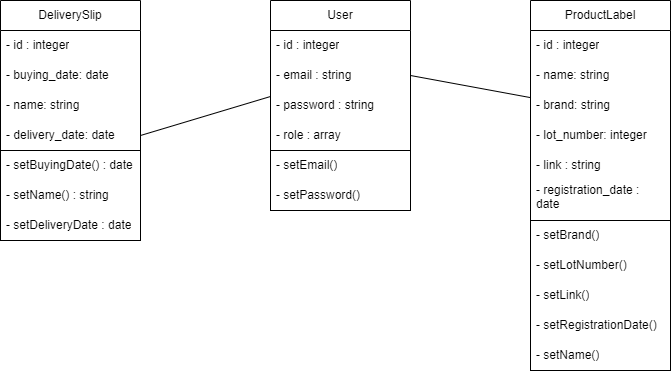

The diagram above was exported from draw.io. Its source (the exported page's mxGraphModel, read from the mxfile embedded in the PNG):
<mxGraphModel dx="756" dy="611" grid="1" gridSize="10" guides="1" tooltips="1" connect="1" arrows="1" fold="1" page="1" pageScale="1" pageWidth="827" pageHeight="1169" math="0" shadow="0">
  <root>
    <mxCell id="0" />
    <mxCell id="1" parent="0" />
    <mxCell id="53" value="" style="group" parent="1" vertex="1" connectable="0">
      <mxGeometry x="50" y="150" width="140" height="240" as="geometry" />
    </mxCell>
    <mxCell id="26" value="DeliverySlip" style="swimlane;fontStyle=0;childLayout=stackLayout;horizontal=1;startSize=30;horizontalStack=0;resizeParent=1;resizeParentMax=0;resizeLast=0;collapsible=1;marginBottom=0;whiteSpace=wrap;html=1;verticalAlign=middle;container=0;" parent="53" vertex="1">
      <mxGeometry width="140" height="240" as="geometry">
        <mxRectangle x="120" y="160" width="70" height="30" as="alternateBounds" />
      </mxGeometry>
    </mxCell>
    <mxCell id="46" value="- setBuyingDate() : date" style="text;strokeColor=none;fillColor=none;align=left;verticalAlign=middle;spacingLeft=4;spacingRight=4;overflow=hidden;points=[[0,0.5],[1,0.5]];portConstraint=eastwest;rotatable=0;whiteSpace=wrap;html=1;container=0;" parent="53" vertex="1">
      <mxGeometry y="150" width="140" height="30" as="geometry" />
    </mxCell>
    <mxCell id="48" value="- setName() : string" style="text;strokeColor=none;fillColor=none;align=left;verticalAlign=middle;spacingLeft=4;spacingRight=4;overflow=hidden;points=[[0,0.5],[1,0.5]];portConstraint=eastwest;rotatable=0;whiteSpace=wrap;html=1;container=0;" parent="53" vertex="1">
      <mxGeometry y="180" width="140" height="30" as="geometry" />
    </mxCell>
    <mxCell id="49" value="- setDeliveryDate : date" style="text;strokeColor=none;fillColor=none;align=left;verticalAlign=middle;spacingLeft=4;spacingRight=4;overflow=hidden;points=[[0,0.5],[1,0.5]];portConstraint=eastwest;rotatable=0;whiteSpace=wrap;html=1;container=0;" parent="53" vertex="1">
      <mxGeometry y="210" width="140" height="30" as="geometry" />
    </mxCell>
    <mxCell id="27" value="- id : integer" style="text;strokeColor=none;fillColor=none;align=left;verticalAlign=middle;spacingLeft=4;spacingRight=4;overflow=hidden;points=[[0,0.5],[1,0.5]];portConstraint=eastwest;rotatable=0;whiteSpace=wrap;html=1;container=0;" parent="53" vertex="1">
      <mxGeometry y="30" width="140" height="30" as="geometry" />
    </mxCell>
    <mxCell id="28" value="- buying_date: date" style="text;strokeColor=none;fillColor=none;align=left;verticalAlign=middle;spacingLeft=4;spacingRight=4;overflow=hidden;points=[[0,0.5],[1,0.5]];portConstraint=eastwest;rotatable=0;whiteSpace=wrap;html=1;container=0;" parent="53" vertex="1">
      <mxGeometry y="60" width="140" height="30" as="geometry" />
    </mxCell>
    <mxCell id="42" value="- name: string" style="text;strokeColor=none;fillColor=none;align=left;verticalAlign=middle;spacingLeft=4;spacingRight=4;overflow=hidden;points=[[0,0.5],[1,0.5]];portConstraint=eastwest;rotatable=0;whiteSpace=wrap;html=1;container=0;" parent="53" vertex="1">
      <mxGeometry y="90" width="140" height="30" as="geometry" />
    </mxCell>
    <mxCell id="29" value="- delivery_date: date" style="text;strokeColor=none;fillColor=none;align=left;verticalAlign=middle;spacingLeft=4;spacingRight=4;overflow=hidden;points=[[0,0.5],[1,0.5]];portConstraint=eastwest;rotatable=0;whiteSpace=wrap;html=1;container=0;" parent="53" vertex="1">
      <mxGeometry y="120" width="140" height="30" as="geometry" />
    </mxCell>
    <mxCell id="47" value="" style="rounded=0;whiteSpace=wrap;html=1;fillColor=none;container=0;" parent="53" vertex="1">
      <mxGeometry y="150" width="140" height="90" as="geometry" />
    </mxCell>
    <mxCell id="54" value="" style="group" parent="1" vertex="1" connectable="0">
      <mxGeometry x="580" y="150" width="140" height="370" as="geometry" />
    </mxCell>
    <mxCell id="23" value="- setBrand()" style="text;strokeColor=none;fillColor=none;align=left;verticalAlign=middle;spacingLeft=4;spacingRight=4;overflow=hidden;points=[[0,0.5],[1,0.5]];portConstraint=eastwest;rotatable=0;whiteSpace=wrap;html=1;container=0;" parent="54" vertex="1">
      <mxGeometry y="220" width="140" height="30" as="geometry" />
    </mxCell>
    <mxCell id="24" value="- setLotNumber()" style="text;strokeColor=none;fillColor=none;align=left;verticalAlign=middle;spacingLeft=4;spacingRight=4;overflow=hidden;points=[[0,0.5],[1,0.5]];portConstraint=eastwest;rotatable=0;whiteSpace=wrap;html=1;container=0;" parent="54" vertex="1">
      <mxGeometry y="250" width="140" height="30" as="geometry" />
    </mxCell>
    <mxCell id="18" value="ProductLabel" style="swimlane;fontStyle=0;childLayout=stackLayout;horizontal=1;startSize=30;horizontalStack=0;resizeParent=1;resizeParentMax=0;resizeLast=0;collapsible=1;marginBottom=0;whiteSpace=wrap;html=1;container=0;" parent="54" vertex="1">
      <mxGeometry width="140" height="220" as="geometry">
        <mxRectangle x="120" y="160" width="70" height="30" as="alternateBounds" />
      </mxGeometry>
    </mxCell>
    <mxCell id="22" value="" style="rounded=0;whiteSpace=wrap;html=1;fillColor=none;container=0;" parent="54" vertex="1">
      <mxGeometry y="220" width="140" height="150" as="geometry" />
    </mxCell>
    <mxCell id="33" value="- lot_number: integer" style="text;strokeColor=none;fillColor=none;align=left;verticalAlign=middle;spacingLeft=4;spacingRight=4;overflow=hidden;points=[[0,0.5],[1,0.5]];portConstraint=eastwest;rotatable=0;whiteSpace=wrap;html=1;container=0;" parent="54" vertex="1">
      <mxGeometry y="120" width="140" height="30" as="geometry" />
    </mxCell>
    <mxCell id="34" value="- link : string" style="text;strokeColor=none;fillColor=none;align=left;verticalAlign=middle;spacingLeft=4;spacingRight=4;overflow=hidden;points=[[0,0.5],[1,0.5]];portConstraint=eastwest;rotatable=0;whiteSpace=wrap;html=1;container=0;" parent="54" vertex="1">
      <mxGeometry y="150" width="140" height="30" as="geometry" />
    </mxCell>
    <mxCell id="35" value="- registration_date : date" style="text;strokeColor=none;fillColor=none;align=left;verticalAlign=middle;spacingLeft=4;spacingRight=4;overflow=hidden;points=[[0,0.5],[1,0.5]];portConstraint=eastwest;rotatable=0;whiteSpace=wrap;html=1;container=0;" parent="54" vertex="1">
      <mxGeometry y="180" width="140" height="30" as="geometry" />
    </mxCell>
    <mxCell id="19" value="- id : integer" style="text;strokeColor=none;fillColor=none;align=left;verticalAlign=middle;spacingLeft=4;spacingRight=4;overflow=hidden;points=[[0,0.5],[1,0.5]];portConstraint=eastwest;rotatable=0;whiteSpace=wrap;html=1;container=0;" parent="54" vertex="1">
      <mxGeometry y="30" width="140" height="30" as="geometry" />
    </mxCell>
    <mxCell id="20" value="- name: string" style="text;strokeColor=none;fillColor=none;align=left;verticalAlign=middle;spacingLeft=4;spacingRight=4;overflow=hidden;points=[[0,0.5],[1,0.5]];portConstraint=eastwest;rotatable=0;whiteSpace=wrap;html=1;container=0;" parent="54" vertex="1">
      <mxGeometry y="60" width="140" height="30" as="geometry" />
    </mxCell>
    <mxCell id="21" value="- brand: string" style="text;strokeColor=none;fillColor=none;align=left;verticalAlign=middle;spacingLeft=4;spacingRight=4;overflow=hidden;points=[[0,0.5],[1,0.5]];portConstraint=eastwest;rotatable=0;whiteSpace=wrap;html=1;container=0;" parent="54" vertex="1">
      <mxGeometry y="90" width="140" height="30" as="geometry" />
    </mxCell>
    <mxCell id="43" value="- setLink()" style="text;strokeColor=none;fillColor=none;align=left;verticalAlign=middle;spacingLeft=4;spacingRight=4;overflow=hidden;points=[[0,0.5],[1,0.5]];portConstraint=eastwest;rotatable=0;whiteSpace=wrap;html=1;container=0;" parent="54" vertex="1">
      <mxGeometry y="280" width="140" height="30" as="geometry" />
    </mxCell>
    <mxCell id="44" value="- setRegistrationDate()" style="text;strokeColor=none;fillColor=none;align=left;verticalAlign=middle;spacingLeft=4;spacingRight=4;overflow=hidden;points=[[0,0.5],[1,0.5]];portConstraint=eastwest;rotatable=0;whiteSpace=wrap;html=1;container=0;" parent="54" vertex="1">
      <mxGeometry y="310" width="140" height="30" as="geometry" />
    </mxCell>
    <mxCell id="45" value="- setName()" style="text;strokeColor=none;fillColor=none;align=left;verticalAlign=middle;spacingLeft=4;spacingRight=4;overflow=hidden;points=[[0,0.5],[1,0.5]];portConstraint=eastwest;rotatable=0;whiteSpace=wrap;html=1;container=0;" parent="54" vertex="1">
      <mxGeometry y="340" width="140" height="30" as="geometry" />
    </mxCell>
    <mxCell id="58" value="" style="endArrow=none;html=1;exitX=1;exitY=0.5;exitDx=0;exitDy=0;" parent="1" source="29" target="2" edge="1">
      <mxGeometry width="50" height="50" relative="1" as="geometry">
        <mxPoint x="420" y="460" as="sourcePoint" />
        <mxPoint x="470" y="410" as="targetPoint" />
      </mxGeometry>
    </mxCell>
    <mxCell id="59" value="" style="endArrow=none;html=1;exitX=1;exitY=0.5;exitDx=0;exitDy=0;" parent="1" source="5" target="18" edge="1">
      <mxGeometry width="50" height="50" relative="1" as="geometry">
        <mxPoint x="420" y="460" as="sourcePoint" />
        <mxPoint x="470" y="410" as="targetPoint" />
      </mxGeometry>
    </mxCell>
    <mxCell id="2" value="User" style="swimlane;fontStyle=0;childLayout=stackLayout;horizontal=1;startSize=30;horizontalStack=0;resizeParent=1;resizeParentMax=0;resizeLast=0;collapsible=1;marginBottom=0;whiteSpace=wrap;html=1;container=0;" parent="1" vertex="1">
      <mxGeometry x="320" y="150" width="140" height="150" as="geometry">
        <mxRectangle x="120" y="160" width="70" height="30" as="alternateBounds" />
      </mxGeometry>
    </mxCell>
    <mxCell id="7" value="" style="rounded=0;whiteSpace=wrap;html=1;fillColor=none;container=0;" parent="1" vertex="1">
      <mxGeometry x="320" y="300" width="140" height="60" as="geometry" />
    </mxCell>
    <mxCell id="13" value="- setEmail()" style="text;strokeColor=none;fillColor=none;align=left;verticalAlign=middle;spacingLeft=4;spacingRight=4;overflow=hidden;points=[[0,0.5],[1,0.5]];portConstraint=eastwest;rotatable=0;whiteSpace=wrap;html=1;container=0;" parent="1" vertex="1">
      <mxGeometry x="320" y="300" width="140" height="30" as="geometry" />
    </mxCell>
    <mxCell id="14" value="- setPassword()" style="text;strokeColor=none;fillColor=none;align=left;verticalAlign=middle;spacingLeft=4;spacingRight=4;overflow=hidden;points=[[0,0.5],[1,0.5]];portConstraint=eastwest;rotatable=0;whiteSpace=wrap;html=1;container=0;" parent="1" vertex="1">
      <mxGeometry x="320" y="330" width="140" height="30" as="geometry" />
    </mxCell>
    <mxCell id="3" value="- id : integer" style="text;strokeColor=none;fillColor=none;align=left;verticalAlign=middle;spacingLeft=4;spacingRight=4;overflow=hidden;points=[[0,0.5],[1,0.5]];portConstraint=eastwest;rotatable=0;whiteSpace=wrap;html=1;container=0;" parent="1" vertex="1">
      <mxGeometry x="320" y="180" width="140" height="30" as="geometry" />
    </mxCell>
    <mxCell id="5" value="- email : string" style="text;strokeColor=none;fillColor=none;align=left;verticalAlign=middle;spacingLeft=4;spacingRight=4;overflow=hidden;points=[[0,0.5],[1,0.5]];portConstraint=eastwest;rotatable=0;whiteSpace=wrap;html=1;container=0;" parent="1" vertex="1">
      <mxGeometry x="320" y="210" width="140" height="30" as="geometry" />
    </mxCell>
    <mxCell id="6" value="- password : string" style="text;strokeColor=none;fillColor=none;align=left;verticalAlign=middle;spacingLeft=4;spacingRight=4;overflow=hidden;points=[[0,0.5],[1,0.5]];portConstraint=eastwest;rotatable=0;whiteSpace=wrap;html=1;container=0;" parent="1" vertex="1">
      <mxGeometry x="320" y="240" width="140" height="30" as="geometry" />
    </mxCell>
    <mxCell id="60" value="- role : array" style="text;strokeColor=none;fillColor=none;align=left;verticalAlign=middle;spacingLeft=4;spacingRight=4;overflow=hidden;points=[[0,0.5],[1,0.5]];portConstraint=eastwest;rotatable=0;whiteSpace=wrap;html=1;container=0;" vertex="1" parent="1">
      <mxGeometry x="320" y="270" width="140" height="30" as="geometry" />
    </mxCell>
  </root>
</mxGraphModel>